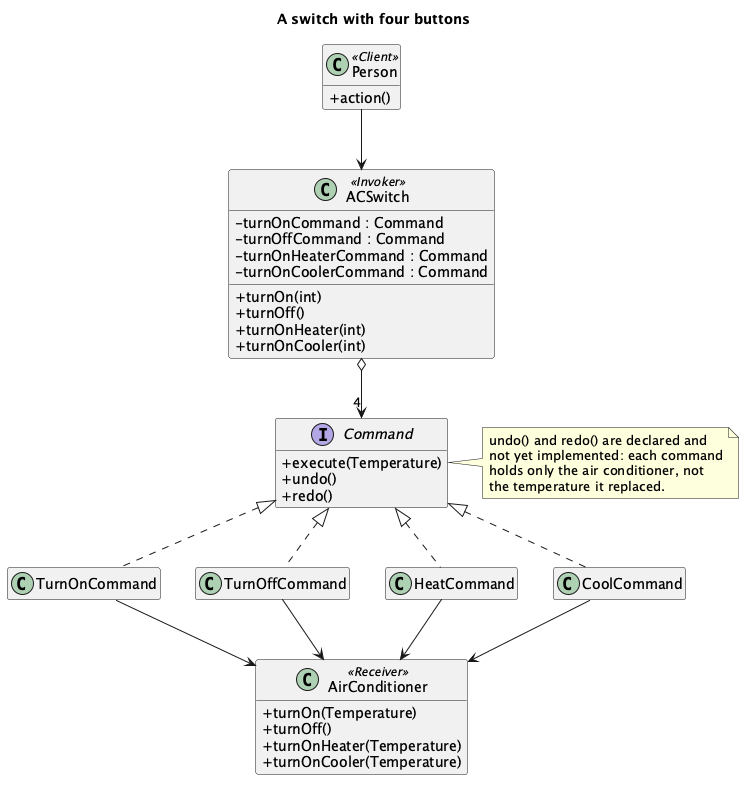

The diagram above was rendered by PlantUML. Its source (embedded in the PNG):
@startuml "Command - Air Conditioner - Class Diagram"
skinparam classAttributeIconSize 0
hide empty members
title A switch with four buttons

class Person <<Client>> {
  + action()
}
class ACSwitch <<Invoker>> {
  - turnOnCommand : Command
  - turnOffCommand : Command
  - turnOnHeaterCommand : Command
  - turnOnCoolerCommand : Command
  + turnOn(int)
  + turnOff()
  + turnOnHeater(int)
  + turnOnCooler(int)
}
interface Command {
  + execute(Temperature)
  + undo()
  + redo()
}
class TurnOnCommand
class TurnOffCommand
class HeatCommand
class CoolCommand
class AirConditioner <<Receiver>> {
  + turnOn(Temperature)
  + turnOff()
  + turnOnHeater(Temperature)
  + turnOnCooler(Temperature)
}

Person --> ACSwitch
ACSwitch o--> "4" Command
Command <|.. TurnOnCommand
Command <|.. TurnOffCommand
Command <|.. HeatCommand
Command <|.. CoolCommand
TurnOnCommand --> AirConditioner
TurnOffCommand --> AirConditioner
HeatCommand --> AirConditioner
CoolCommand --> AirConditioner

note right of Command
  undo() and redo() are declared and
  not yet implemented: each command
  holds only the air conditioner, not
  the temperature it replaced.
end note
@enduml